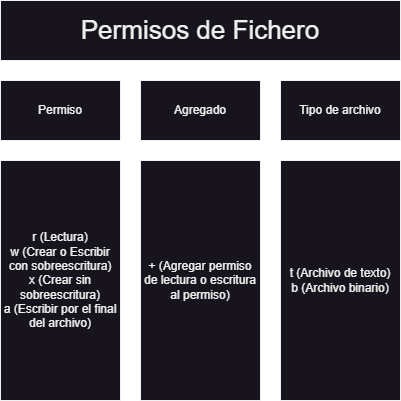

The diagram above was exported from draw.io. Its source (the exported page's mxGraphModel, read from the mxfile embedded in the PNG):
<mxGraphModel dx="1036" dy="606" grid="1" gridSize="10" guides="1" tooltips="1" connect="1" arrows="1" fold="1" page="1" pageScale="1" pageWidth="827" pageHeight="1169" math="0" shadow="0">
  <root>
    <mxCell id="0" />
    <mxCell id="1" parent="0" />
    <mxCell id="swPinbv0znHWwGBWDA_Y-1" value="Permisos de Fichero" style="rounded=0;whiteSpace=wrap;html=1;fontSize=26;" vertex="1" parent="1">
      <mxGeometry x="200" y="160" width="400" height="60" as="geometry" />
    </mxCell>
    <mxCell id="swPinbv0znHWwGBWDA_Y-4" value="Permiso" style="rounded=0;whiteSpace=wrap;html=1;" vertex="1" parent="1">
      <mxGeometry x="200" y="240" width="120" height="60" as="geometry" />
    </mxCell>
    <mxCell id="swPinbv0znHWwGBWDA_Y-5" value="Agregado" style="rounded=0;whiteSpace=wrap;html=1;" vertex="1" parent="1">
      <mxGeometry x="340" y="240" width="120" height="60" as="geometry" />
    </mxCell>
    <mxCell id="swPinbv0znHWwGBWDA_Y-6" value="Tipo de archivo" style="rounded=0;whiteSpace=wrap;html=1;" vertex="1" parent="1">
      <mxGeometry x="480" y="240" width="120" height="60" as="geometry" />
    </mxCell>
    <mxCell id="swPinbv0znHWwGBWDA_Y-8" value="r (Lectura)&lt;br&gt;w (Crear o Escribir con sobreescritura)&lt;br&gt;x (Crear sin sobreescritura)&lt;br&gt;a (Escribir por el final del archivo)" style="rounded=0;whiteSpace=wrap;html=1;" vertex="1" parent="1">
      <mxGeometry x="200" y="320" width="120" height="240" as="geometry" />
    </mxCell>
    <mxCell id="swPinbv0znHWwGBWDA_Y-9" value="+ (Agregar permiso de lectura o escritura al permiso)" style="rounded=0;whiteSpace=wrap;html=1;" vertex="1" parent="1">
      <mxGeometry x="340" y="320" width="120" height="240" as="geometry" />
    </mxCell>
    <mxCell id="swPinbv0znHWwGBWDA_Y-10" value="t (Archivo de texto)&lt;br&gt;b (Archivo binario)" style="rounded=0;whiteSpace=wrap;html=1;" vertex="1" parent="1">
      <mxGeometry x="480" y="320" width="120" height="240" as="geometry" />
    </mxCell>
  </root>
</mxGraphModel>